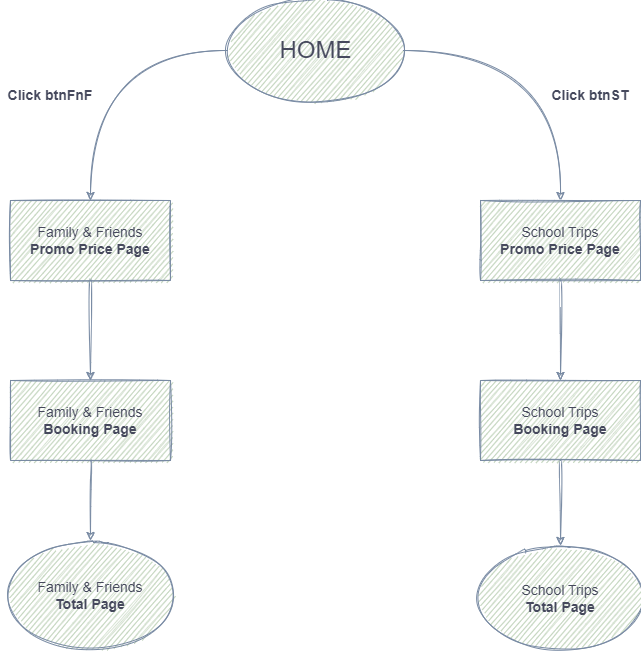

The diagram above was exported from draw.io. Its source (the exported page's mxGraphModel, read from the mxfile embedded in the PNG):
<mxGraphModel dx="1381" dy="790" grid="1" gridSize="10" guides="1" tooltips="1" connect="1" arrows="1" fold="1" page="1" pageScale="1" pageWidth="850" pageHeight="1100" math="0" shadow="0">
  <root>
    <mxCell id="0" />
    <mxCell id="1" parent="0" />
    <mxCell id="rrQieM0zOzeUsmp7A6hT-10" style="edgeStyle=orthogonalEdgeStyle;rounded=0;orthogonalLoop=1;jettySize=auto;html=1;exitX=0;exitY=0.5;exitDx=0;exitDy=0;entryX=0.5;entryY=0;entryDx=0;entryDy=0;fontSize=14;strokeColor=#788AA3;fontColor=#46495D;sketch=1;curved=1;" edge="1" parent="1" source="rrQieM0zOzeUsmp7A6hT-3" target="rrQieM0zOzeUsmp7A6hT-4">
      <mxGeometry relative="1" as="geometry" />
    </mxCell>
    <mxCell id="rrQieM0zOzeUsmp7A6hT-11" style="edgeStyle=orthogonalEdgeStyle;rounded=0;orthogonalLoop=1;jettySize=auto;html=1;exitX=1;exitY=0.5;exitDx=0;exitDy=0;fontSize=14;strokeColor=#788AA3;fontColor=#46495D;sketch=1;curved=1;" edge="1" parent="1" source="rrQieM0zOzeUsmp7A6hT-3" target="rrQieM0zOzeUsmp7A6hT-5">
      <mxGeometry relative="1" as="geometry" />
    </mxCell>
    <mxCell id="rrQieM0zOzeUsmp7A6hT-3" value="&lt;font style=&quot;font-size: 24px;&quot;&gt;HOME&lt;/font&gt;" style="ellipse;whiteSpace=wrap;html=1;fillColor=#B2C9AB;strokeColor=#788AA3;fontColor=#46495D;rounded=0;sketch=1;" vertex="1" parent="1">
      <mxGeometry x="338" y="20" width="175" height="100" as="geometry" />
    </mxCell>
    <mxCell id="rrQieM0zOzeUsmp7A6hT-19" style="edgeStyle=orthogonalEdgeStyle;rounded=0;orthogonalLoop=1;jettySize=auto;html=1;exitX=0.5;exitY=1;exitDx=0;exitDy=0;entryX=0.5;entryY=0;entryDx=0;entryDy=0;fontSize=14;strokeColor=#788AA3;fontColor=#46495D;sketch=1;curved=1;" edge="1" parent="1" source="rrQieM0zOzeUsmp7A6hT-4" target="rrQieM0zOzeUsmp7A6hT-12">
      <mxGeometry relative="1" as="geometry" />
    </mxCell>
    <mxCell id="rrQieM0zOzeUsmp7A6hT-4" value="&lt;font style=&quot;font-size: 14px;&quot;&gt;Family &amp;amp; Friends&lt;br&gt;&lt;b&gt;Promo Price Page&lt;/b&gt;&lt;/font&gt;" style="rounded=0;whiteSpace=wrap;html=1;fillColor=#B2C9AB;strokeColor=#788AA3;fontColor=#46495D;sketch=1;" vertex="1" parent="1">
      <mxGeometry x="120" y="220" width="160" height="80" as="geometry" />
    </mxCell>
    <mxCell id="rrQieM0zOzeUsmp7A6hT-20" style="edgeStyle=orthogonalEdgeStyle;rounded=0;orthogonalLoop=1;jettySize=auto;html=1;exitX=0.5;exitY=1;exitDx=0;exitDy=0;fontSize=14;strokeColor=#788AA3;fontColor=#46495D;sketch=1;curved=1;" edge="1" parent="1" source="rrQieM0zOzeUsmp7A6hT-5" target="rrQieM0zOzeUsmp7A6hT-18">
      <mxGeometry relative="1" as="geometry" />
    </mxCell>
    <mxCell id="rrQieM0zOzeUsmp7A6hT-5" value="&lt;font style=&quot;font-size: 14px;&quot;&gt;School Trips&lt;br&gt;&lt;b&gt;Promo Price Page&lt;/b&gt;&lt;/font&gt;" style="rounded=0;whiteSpace=wrap;html=1;fillColor=#B2C9AB;strokeColor=#788AA3;fontColor=#46495D;sketch=1;" vertex="1" parent="1">
      <mxGeometry x="590" y="220" width="160" height="80" as="geometry" />
    </mxCell>
    <mxCell id="rrQieM0zOzeUsmp7A6hT-26" style="edgeStyle=orthogonalEdgeStyle;rounded=0;orthogonalLoop=1;jettySize=auto;html=1;exitX=0.5;exitY=1;exitDx=0;exitDy=0;fontSize=14;strokeColor=#788AA3;fontColor=#46495D;sketch=1;curved=1;" edge="1" parent="1" source="rrQieM0zOzeUsmp7A6hT-12" target="rrQieM0zOzeUsmp7A6hT-23">
      <mxGeometry relative="1" as="geometry" />
    </mxCell>
    <mxCell id="rrQieM0zOzeUsmp7A6hT-12" value="Family &amp;amp; Friends&lt;br&gt;&lt;b&gt;Booking Page&lt;/b&gt;" style="rounded=0;whiteSpace=wrap;html=1;fontSize=14;fillColor=#B2C9AB;strokeColor=#788AA3;fontColor=#46495D;sketch=1;" vertex="1" parent="1">
      <mxGeometry x="120" y="400" width="160" height="80" as="geometry" />
    </mxCell>
    <mxCell id="rrQieM0zOzeUsmp7A6hT-25" style="edgeStyle=orthogonalEdgeStyle;rounded=0;orthogonalLoop=1;jettySize=auto;html=1;exitX=0.5;exitY=1;exitDx=0;exitDy=0;entryX=0.5;entryY=0;entryDx=0;entryDy=0;fontSize=14;strokeColor=#788AA3;fontColor=#46495D;sketch=1;curved=1;" edge="1" parent="1" source="rrQieM0zOzeUsmp7A6hT-18" target="rrQieM0zOzeUsmp7A6hT-24">
      <mxGeometry relative="1" as="geometry" />
    </mxCell>
    <mxCell id="rrQieM0zOzeUsmp7A6hT-18" value="School Trips&lt;br&gt;&lt;b&gt;Booking Page&lt;/b&gt;" style="rounded=0;whiteSpace=wrap;html=1;fontSize=14;fillColor=#B2C9AB;strokeColor=#788AA3;fontColor=#46495D;sketch=1;" vertex="1" parent="1">
      <mxGeometry x="590" y="400" width="160" height="80" as="geometry" />
    </mxCell>
    <mxCell id="rrQieM0zOzeUsmp7A6hT-23" value="Family &amp;amp; Friends&lt;br&gt;&lt;b&gt;Total Page&lt;/b&gt;" style="ellipse;whiteSpace=wrap;html=1;fontSize=14;fillColor=#B2C9AB;strokeColor=#788AA3;fontColor=#46495D;rounded=0;sketch=1;" vertex="1" parent="1">
      <mxGeometry x="120" y="560" width="160" height="110" as="geometry" />
    </mxCell>
    <mxCell id="rrQieM0zOzeUsmp7A6hT-24" value="School Trips&lt;br&gt;&lt;b&gt;Total Page&lt;/b&gt;" style="ellipse;whiteSpace=wrap;html=1;fontSize=14;fillColor=#B2C9AB;strokeColor=#788AA3;fontColor=#46495D;rounded=0;sketch=1;" vertex="1" parent="1">
      <mxGeometry x="590" y="565" width="160" height="105" as="geometry" />
    </mxCell>
    <mxCell id="rrQieM0zOzeUsmp7A6hT-27" value="&lt;b&gt;Click btnFnF&lt;/b&gt;" style="text;html=1;strokeColor=none;fillColor=none;align=center;verticalAlign=middle;whiteSpace=wrap;rounded=0;fontSize=14;fontColor=#46495D;sketch=1;" vertex="1" parent="1">
      <mxGeometry x="110" y="100" width="100" height="30" as="geometry" />
    </mxCell>
    <mxCell id="rrQieM0zOzeUsmp7A6hT-28" value="&lt;b&gt;Click btnST&lt;/b&gt;" style="text;html=1;strokeColor=none;fillColor=none;align=center;verticalAlign=middle;whiteSpace=wrap;rounded=0;fontSize=14;fontColor=#46495D;sketch=1;" vertex="1" parent="1">
      <mxGeometry x="650" y="100" width="100" height="30" as="geometry" />
    </mxCell>
  </root>
</mxGraphModel>